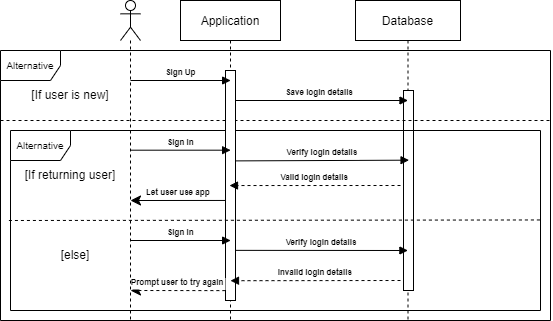

The diagram above was exported from draw.io. Its source (the exported page's mxGraphModel, read from the mxfile embedded in the PNG):
<mxGraphModel dx="551" dy="302" grid="1" gridSize="10" guides="1" tooltips="1" connect="1" arrows="1" fold="1" page="1" pageScale="1" pageWidth="850" pageHeight="1100" math="0" shadow="0">
  <root>
    <mxCell id="0" />
    <mxCell id="1" parent="0" />
    <mxCell id="3nuBFxr9cyL0pnOWT2aG-5" value="Database" style="shape=umlLifeline;perimeter=lifelinePerimeter;container=0;collapsible=0;recursiveResize=0;rounded=0;shadow=0;strokeWidth=1;" parent="1" vertex="1">
      <mxGeometry x="375" y="40" width="105" height="320" as="geometry" />
    </mxCell>
    <mxCell id="c9UtwbVZ31swF0DMiDn8-27" value="" style="html=1;points=[];perimeter=orthogonalPerimeter;fontSize=10;" parent="1" vertex="1">
      <mxGeometry x="423" y="130" width="10" height="200" as="geometry" />
    </mxCell>
    <mxCell id="c9UtwbVZ31swF0DMiDn8-2" value="&lt;font style=&quot;font-size: 10px;&quot;&gt;Alternative&lt;/font&gt;" style="shape=umlFrame;whiteSpace=wrap;html=1;" parent="1" vertex="1">
      <mxGeometry x="20" y="90" width="550" height="270" as="geometry" />
    </mxCell>
    <mxCell id="c9UtwbVZ31swF0DMiDn8-13" value="&lt;font style=&quot;font-size: 10px;&quot;&gt;Alternative&lt;/font&gt;" style="shape=umlFrame;whiteSpace=wrap;html=1;" parent="1" vertex="1">
      <mxGeometry x="30" y="170" width="530" height="180" as="geometry" />
    </mxCell>
    <mxCell id="3nuBFxr9cyL0pnOWT2aG-1" value="Application" style="shape=umlLifeline;perimeter=lifelinePerimeter;container=1;collapsible=0;recursiveResize=0;rounded=0;shadow=0;strokeWidth=1;" parent="1" vertex="1">
      <mxGeometry x="200" y="40" width="100" height="320" as="geometry" />
    </mxCell>
    <mxCell id="c9UtwbVZ31swF0DMiDn8-24" value="" style="endArrow=none;dashed=1;html=1;rounded=0;exitX=-0.001;exitY=0.073;exitDx=0;exitDy=0;exitPerimeter=0;entryX=1;entryY=0.073;entryDx=0;entryDy=0;entryPerimeter=0;" parent="3nuBFxr9cyL0pnOWT2aG-1" edge="1">
      <mxGeometry width="50" height="50" relative="1" as="geometry">
        <mxPoint x="-180" y="120" as="sourcePoint" />
        <mxPoint x="370.54999999999995" y="120" as="targetPoint" />
      </mxGeometry>
    </mxCell>
    <mxCell id="c9UtwbVZ31swF0DMiDn8-7" value="Save login details" style="verticalAlign=bottom;endArrow=block;shadow=0;strokeWidth=1;fontSize=8;fontStyle=1" parent="3nuBFxr9cyL0pnOWT2aG-1" edge="1">
      <mxGeometry relative="1" as="geometry">
        <mxPoint x="50" y="100" as="sourcePoint" />
        <mxPoint x="227.5" y="100" as="targetPoint" />
      </mxGeometry>
    </mxCell>
    <mxCell id="c9UtwbVZ31swF0DMiDn8-25" value="" style="html=1;points=[];perimeter=orthogonalPerimeter;fontSize=10;" parent="3nuBFxr9cyL0pnOWT2aG-1" vertex="1">
      <mxGeometry x="45" y="70" width="10" height="230" as="geometry" />
    </mxCell>
    <mxCell id="c9UtwbVZ31swF0DMiDn8-16" value="Sign Up" style="verticalAlign=bottom;startArrow=none;endArrow=block;startSize=8;shadow=0;strokeWidth=1;startFill=0;entryX=0.5;entryY=0.229;entryDx=0;entryDy=0;entryPerimeter=0;fontSize=8;fontStyle=1" parent="3nuBFxr9cyL0pnOWT2aG-1" edge="1">
      <mxGeometry relative="1" as="geometry">
        <mxPoint x="-49.995000000000005" y="80" as="sourcePoint" />
        <mxPoint x="50.129999999999995" y="80" as="targetPoint" />
      </mxGeometry>
    </mxCell>
    <mxCell id="c9UtwbVZ31swF0DMiDn8-20" value="Invalid login details" style="verticalAlign=bottom;endArrow=block;entryX=0.508;entryY=0.634;shadow=0;strokeWidth=1;dashed=1;entryDx=0;entryDy=0;entryPerimeter=0;fontSize=8;fontStyle=1" parent="3nuBFxr9cyL0pnOWT2aG-1" edge="1">
      <mxGeometry relative="1" as="geometry">
        <mxPoint x="220" y="280" as="sourcePoint" />
        <mxPoint x="50.00000000000006" y="280.2" as="targetPoint" />
      </mxGeometry>
    </mxCell>
    <mxCell id="c9UtwbVZ31swF0DMiDn8-4" value="[If user is new]" style="text;html=1;strokeColor=none;fillColor=none;align=center;verticalAlign=middle;whiteSpace=wrap;rounded=0;" parent="1" vertex="1">
      <mxGeometry x="50" y="130" width="80" height="10" as="geometry" />
    </mxCell>
    <mxCell id="c9UtwbVZ31swF0DMiDn8-5" value="" style="shape=umlLifeline;participant=umlActor;perimeter=lifelinePerimeter;whiteSpace=wrap;html=1;container=1;collapsible=0;recursiveResize=0;verticalAlign=top;spacingTop=36;outlineConnect=0;" parent="1" vertex="1">
      <mxGeometry x="140" y="40" width="20" height="320" as="geometry" />
    </mxCell>
    <mxCell id="c9UtwbVZ31swF0DMiDn8-11" value="Let user use app" style="verticalAlign=bottom;startArrow=classic;endArrow=none;startSize=8;shadow=0;strokeWidth=1;startFill=1;endFill=0;fontSize=8;entryX=-0.008;entryY=0.565;entryDx=0;entryDy=0;entryPerimeter=0;fontStyle=1" parent="1" target="c9UtwbVZ31swF0DMiDn8-25" edge="1">
      <mxGeometry relative="1" as="geometry">
        <mxPoint x="149.99925925925936" y="240" as="sourcePoint" />
        <mxPoint x="240" y="240" as="targetPoint" />
      </mxGeometry>
    </mxCell>
    <mxCell id="c9UtwbVZ31swF0DMiDn8-12" value="Prompt user to try again" style="verticalAlign=bottom;startArrow=classic;endArrow=none;startSize=8;shadow=0;strokeWidth=1;startFill=1;endFill=0;dashed=1;fontSize=8;entryX=-0.067;entryY=0.957;entryDx=0;entryDy=0;entryPerimeter=0;fontStyle=1" parent="1" target="c9UtwbVZ31swF0DMiDn8-25" edge="1">
      <mxGeometry relative="1" as="geometry">
        <mxPoint x="149.99925925925936" y="330" as="sourcePoint" />
        <mxPoint x="240" y="330" as="targetPoint" />
      </mxGeometry>
    </mxCell>
    <mxCell id="c9UtwbVZ31swF0DMiDn8-10" value="[If returning user]" style="text;html=1;strokeColor=none;fillColor=none;align=center;verticalAlign=middle;whiteSpace=wrap;rounded=0;" parent="1" vertex="1">
      <mxGeometry x="40" y="210" width="100" height="10" as="geometry" />
    </mxCell>
    <mxCell id="c9UtwbVZ31swF0DMiDn8-17" value="Sign In" style="verticalAlign=bottom;startArrow=none;endArrow=block;startSize=8;shadow=0;strokeWidth=1;startFill=0;entryX=0.5;entryY=0.229;entryDx=0;entryDy=0;entryPerimeter=0;fontSize=8;fontStyle=1" parent="1" edge="1">
      <mxGeometry relative="1" as="geometry">
        <mxPoint x="149.995" y="189.69" as="sourcePoint" />
        <mxPoint x="250.12000000000012" y="189.69" as="targetPoint" />
      </mxGeometry>
    </mxCell>
    <mxCell id="c9UtwbVZ31swF0DMiDn8-18" value="Sign In" style="verticalAlign=bottom;startArrow=none;endArrow=block;startSize=8;shadow=0;strokeWidth=1;startFill=0;entryX=0.5;entryY=0.229;entryDx=0;entryDy=0;entryPerimeter=0;fontSize=8;fontStyle=1" parent="1" edge="1">
      <mxGeometry relative="1" as="geometry">
        <mxPoint x="150.005" y="280" as="sourcePoint" />
        <mxPoint x="250.1300000000001" y="280" as="targetPoint" />
      </mxGeometry>
    </mxCell>
    <mxCell id="c9UtwbVZ31swF0DMiDn8-26" value="Valid login details" style="verticalAlign=bottom;endArrow=block;entryX=0.508;entryY=0.634;shadow=0;strokeWidth=1;dashed=1;entryDx=0;entryDy=0;entryPerimeter=0;fontSize=8;fontStyle=1" parent="1" edge="1">
      <mxGeometry relative="1" as="geometry">
        <mxPoint x="420" y="225" as="sourcePoint" />
        <mxPoint x="249" y="225.04000000000008" as="targetPoint" />
      </mxGeometry>
    </mxCell>
    <mxCell id="c9UtwbVZ31swF0DMiDn8-19" value="Verify login details" style="verticalAlign=bottom;endArrow=block;entryX=0.499;entryY=0.16;shadow=0;strokeWidth=1;entryDx=0;entryDy=0;entryPerimeter=0;fontSize=8;exitX=1.018;exitY=0.782;exitDx=0;exitDy=0;exitPerimeter=0;fontStyle=1" parent="1" source="c9UtwbVZ31swF0DMiDn8-25" edge="1">
      <mxGeometry relative="1" as="geometry">
        <mxPoint x="260" y="290" as="sourcePoint" />
        <mxPoint x="427.395" y="290" as="targetPoint" />
      </mxGeometry>
    </mxCell>
    <mxCell id="3nuBFxr9cyL0pnOWT2aG-8" value="Verify login details" style="verticalAlign=bottom;endArrow=block;entryX=0.51;entryY=0.499;shadow=0;strokeWidth=1;entryDx=0;entryDy=0;entryPerimeter=0;fontSize=8;exitX=1.043;exitY=0.393;exitDx=0;exitDy=0;exitPerimeter=0;fontStyle=1" parent="1" source="c9UtwbVZ31swF0DMiDn8-25" target="3nuBFxr9cyL0pnOWT2aG-5" edge="1">
      <mxGeometry relative="1" as="geometry">
        <mxPoint x="260" y="200" as="sourcePoint" />
        <mxPoint x="420.0000000000001" y="200.00000000000006" as="targetPoint" />
        <Array as="points" />
      </mxGeometry>
    </mxCell>
    <mxCell id="c9UtwbVZ31swF0DMiDn8-28" value="[else]" style="text;html=1;strokeColor=none;fillColor=none;align=center;verticalAlign=middle;whiteSpace=wrap;rounded=0;" parent="1" vertex="1">
      <mxGeometry x="80" y="290" width="30" height="10" as="geometry" />
    </mxCell>
    <mxCell id="c9UtwbVZ31swF0DMiDn8-30" value="" style="endArrow=none;dashed=1;html=1;rounded=0;fontSize=10;exitX=-0.003;exitY=0.5;exitDx=0;exitDy=0;exitPerimeter=0;entryX=1.001;entryY=0.497;entryDx=0;entryDy=0;entryPerimeter=0;" parent="1" source="c9UtwbVZ31swF0DMiDn8-13" target="c9UtwbVZ31swF0DMiDn8-13" edge="1">
      <mxGeometry width="50" height="50" relative="1" as="geometry">
        <mxPoint x="180" y="260" as="sourcePoint" />
        <mxPoint x="230" y="210" as="targetPoint" />
      </mxGeometry>
    </mxCell>
  </root>
</mxGraphModel>